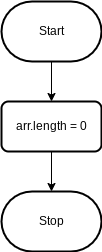

The diagram above was exported from draw.io. Its source (the exported page's mxGraphModel, read from the mxfile embedded in the PNG):
<mxGraphModel dx="594" dy="561" grid="1" gridSize="10" guides="1" tooltips="1" connect="1" arrows="1" fold="1" page="1" pageScale="1" pageWidth="827" pageHeight="1169" math="0" shadow="0">
  <root>
    <mxCell id="0" />
    <mxCell id="1" parent="0" />
    <mxCell id="9" style="edgeStyle=orthogonalEdgeStyle;rounded=0;html=1;exitX=0.5;exitY=1;exitDx=0;exitDy=0;entryX=0.5;entryY=0;entryDx=0;entryDy=0;entryPerimeter=0;" edge="1" parent="1" source="3" target="8">
      <mxGeometry relative="1" as="geometry" />
    </mxCell>
    <mxCell id="3" value="arr.length = 0" style="rounded=1;whiteSpace=wrap;html=1;absoluteArcSize=1;arcSize=14;strokeWidth=2;" vertex="1" parent="1">
      <mxGeometry x="180" y="140" width="100" height="50" as="geometry" />
    </mxCell>
    <mxCell id="7" style="edgeStyle=orthogonalEdgeStyle;html=1;exitX=0.5;exitY=1;exitDx=0;exitDy=0;exitPerimeter=0;entryX=0.5;entryY=0;entryDx=0;entryDy=0;rounded=0;" edge="1" parent="1" source="6" target="3">
      <mxGeometry relative="1" as="geometry" />
    </mxCell>
    <mxCell id="6" value="Start" style="strokeWidth=2;html=1;shape=mxgraph.flowchart.terminator;whiteSpace=wrap;" vertex="1" parent="1">
      <mxGeometry x="180" y="40" width="100" height="60" as="geometry" />
    </mxCell>
    <mxCell id="8" value="Stop" style="strokeWidth=2;html=1;shape=mxgraph.flowchart.terminator;whiteSpace=wrap;" vertex="1" parent="1">
      <mxGeometry x="180" y="230" width="100" height="60" as="geometry" />
    </mxCell>
  </root>
</mxGraphModel>